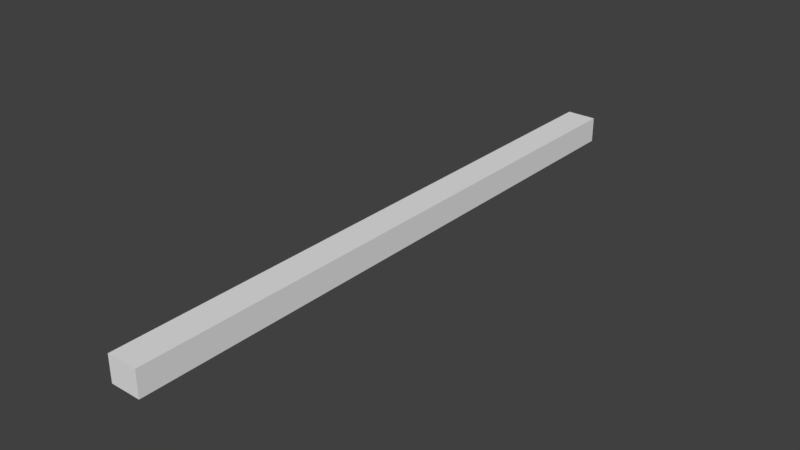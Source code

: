 # Source: level_zone01_balk.blend  (saved by Blender 2.78.0; exported with 4.5.12 LTS)
import bpy
from mathutils import Matrix  # noqa: F401  (used for matrix-valued properties, if any)

bpy.ops.wm.read_factory_settings(use_empty=True)
scene = bpy.context.scene
scene.name = 'Scene'

# ---- collections
col_collection_1 = bpy.data.collections.new('Collection 1'); scene.collection.children.link(col_collection_1)

# ---- materials (node trees are filled in below, after node groups)
mat_material = bpy.data.materials.new('Material')
mat_material.alpha_threshold = 0.0
mat_material.use_transparent_shadow = False
mat_material.roughness = 0.5
mat_material.line_color = (0.0, 0.0, 0.0, 1.0)

# ---- material node trees

# ---- world
world_world = bpy.data.worlds.new('World'); scene.world = world_world
world_world.color = (0.05088, 0.05088, 0.05088)
world_world.use_sun_shadow = False
world_world.sun_shadow_jitter_overblur = 0.0
world_world.cycles.sampling_method = 'MANUAL'

# ---- meshes
me_cube = bpy.data.meshes.new('Cube')
me_cube.from_pydata([(0.1, 1.0, -0.17), (0.1, -1.0, -0.17), (-0.1, -1.0, -0.17), (-0.1, 1.0, -0.17), (0.1, 0.0, -0.17), (0.1, 1.0, 0.0), (0.1, -1.0, 0.0), (-0.1, 0.0, -0.17), (-0.1, -1.0, 0.0), (-0.1, 1.0, 0.0), (-0.1, 0.0, 0.0), (0.1, 0.0, 0.0), (0.1, 2.0, -0.17), (-0.1, 2.0, -0.17), (0.1, 2.0, 0.0), (-0.1, 2.0, 0.0), (0.1, -2.0, -0.17), (-0.1, -2.0, -0.17), (0.1, -2.0, 0.0), (-0.1, -2.0, 0.0)], [], [(7, 4, 1, 2), (11, 10, 8, 6), (9, 10, 11, 5), (3, 9, 15, 13), (7, 10, 9, 3), (2, 8, 10, 7), (4, 7, 3, 0), (8, 2, 17, 19), (4, 11, 6, 1), (0, 5, 11, 4), (14, 12, 13, 15), (5, 0, 12, 14), (0, 3, 13, 12), (9, 5, 14, 15), (16, 18, 19, 17), (1, 6, 18, 16), (6, 8, 19, 18), (2, 1, 16, 17)])
_uv = me_cube.uv_layers.new(name='UVMap')
_uv.uv.foreach_set('vector', [0.06308, 0.9382, 0.06977, 0.9382, 0.06977, 0.9998, 0.06308, 0.9998, 0.06308, 0.9382, 0.06977, 0.9382, 0.06977, 0.9998, 0.06308, 0.9998, 0.06308, 0.9382, 0.06977, 0.9382, 0.06977, 0.9998, 0.06308, 0.9998, 0.06308, 0.9382, 0.06977, 0.9382, 0.06977, 0.9998, 0.06308, 0.9998, 0.06308, 0.9382, 0.06977, 0.9382, 0.06977, 0.9998, 0.06308, 0.9998, 0.06308, 0.9382, 0.06977, 0.9382, 0.06977, 0.9998, 0.06308, 0.9998, 0.06308, 0.9382, 0.06977, 0.9382, 0.06977, 0.9998, 0.06308, 0.9998, 0.06308, 0.9382, 0.06977, 0.9382, 0.06977, 0.9998, 0.06308, 0.9998, 0.06308, 0.9382, 0.06977, 0.9382, 0.06977, 0.9998, 0.06308, 0.9998, 0.06308, 0.9382, 0.06977, 0.9382, 0.06977, 0.9998, 0.06308, 0.9998, 0.1778, 0.9472, 0.1778, 0.9905, 0.1338, 0.9905, 0.1338, 0.9472, 0.06308, 0.9382, 0.06977, 0.9382, 0.06977, 0.9998, 0.06308, 0.9998, 0.06308, 0.9382, 0.06977, 0.9382, 0.06977, 0.9998, 0.06308, 0.9998, 0.06308, 0.9382, 0.06977, 0.9382, 0.06977, 0.9998, 0.06308, 0.9998, 0.1778, 0.9472, 0.1778, 0.9905, 0.1338, 0.9905, 0.1338, 0.9472, 0.06308, 0.9382, 0.06977, 0.9382, 0.06977, 0.9998, 0.06308, 0.9998, 0.06308, 0.9382, 0.06977, 0.9382, 0.06977, 0.9998, 0.06308, 0.9998, 0.06308, 0.9382, 0.06977, 0.9382, 0.06977, 0.9998, 0.06308, 0.9998])
me_cube.materials.append(mat_material)
me_cube.use_remesh_preserve_volume = False
me_cube.use_remesh_preserve_attributes = False
me_cube.use_mirror_vertex_groups = False
me_cube.update()

# ---- objects
ob_level_zone01_balk = bpy.data.objects.new('level_zone01_balk', me_cube)

# ---- transforms, parenting, visibility, modifiers, constraints
ob_level_zone01_balk.location = (0.0, 0.0, 0.0)
ob_level_zone01_balk.lock_rotations_4d = False
ob_level_zone01_balk.empty_display_type = 'ARROWS'
ob_level_zone01_balk.lineart.crease_threshold = 0.0

# ---- collection membership
col_collection_1.objects.link(ob_level_zone01_balk)

# ---- scene / render settings (as saved in the file)
scene.frame_start = 1; scene.frame_end = 250; scene.frame_set(1)
scene.render.engine = 'BLENDER_EEVEE_NEXT'
scene.render.resolution_percentage = 50
scene.render.dither_intensity = 0.0
scene.cycles.use_denoising = False
scene.cycles.samples = 128
scene.cycles.sampling_pattern = 'TABULATED_SOBOL'
scene.cycles.light_sampling_threshold = 0.0
scene.cycles.use_adaptive_sampling = False
scene.cycles.use_light_tree = False
scene.cycles.blur_glossy = 0.0
scene.cycles.sample_clamp_indirect = 0.0
scene.view_settings.view_transform = 'Standard'
bpy.context.view_layer.update()

# ---- added for rendering (the .blend has no active camera and no usable light): camera, sun
cam_auto = bpy.data.cameras.new('AutoCamera')
cam_auto.lens = 50.0
cam_auto.sensor_width = 36.0
cam_auto.clip_end = 1000.0
ob_auto_camera = bpy.data.objects.new('AutoCamera', cam_auto)
scene.collection.objects.link(ob_auto_camera)
ob_auto_camera.location = (3.70886, -4.45063, 2.88209)
ob_auto_camera.rotation_euler = (1.09748, -7.21219e-08, 0.694738)
scene.camera = ob_auto_camera
light_auto_sun = bpy.data.lights.new('AutoSun', 'SUN')
light_auto_sun.energy = 3.0
light_auto_sun.angle = 0.0523599
ob_auto_sun = bpy.data.objects.new('AutoSun', light_auto_sun)
scene.collection.objects.link(ob_auto_sun)
ob_auto_sun.rotation_euler = (0.872665, 0.174533, 0.523599)
bpy.context.view_layer.update()
